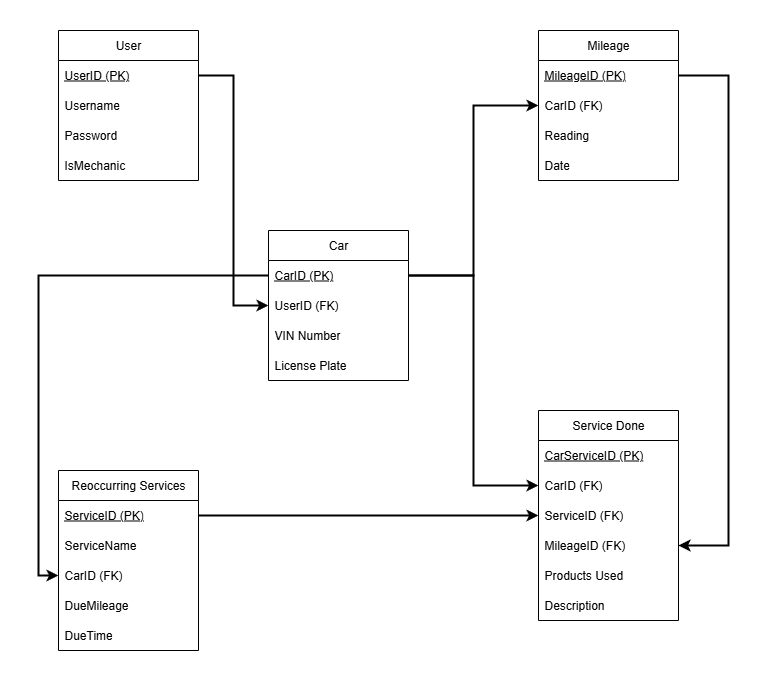

The diagram above was exported from draw.io. Its source (the exported page's mxGraphModel, read from the mxfile embedded in the PNG):
<mxGraphModel dx="2066" dy="1103" grid="1" gridSize="10" guides="1" tooltips="1" connect="1" arrows="1" fold="1" page="1" pageScale="1" pageWidth="850" pageHeight="1100" math="0" shadow="0">
  <root>
    <mxCell id="0" />
    <mxCell id="1" parent="0" />
    <mxCell id="zqsQLIGYLYNqMTzboAx5-2" value="User" style="swimlane;fontStyle=0;childLayout=stackLayout;horizontal=1;startSize=30;horizontalStack=0;resizeParent=1;resizeParentMax=0;resizeLast=0;collapsible=1;marginBottom=0;whiteSpace=wrap;html=1;" parent="1" vertex="1">
      <mxGeometry x="130" y="230" width="140" height="150" as="geometry" />
    </mxCell>
    <mxCell id="zqsQLIGYLYNqMTzboAx5-3" value="&lt;u&gt;UserID (PK)&lt;/u&gt;" style="text;strokeColor=none;fillColor=none;align=left;verticalAlign=middle;spacingLeft=4;spacingRight=4;overflow=hidden;points=[[0,0.5],[1,0.5]];portConstraint=eastwest;rotatable=0;whiteSpace=wrap;html=1;" parent="zqsQLIGYLYNqMTzboAx5-2" vertex="1">
      <mxGeometry y="30" width="140" height="30" as="geometry" />
    </mxCell>
    <mxCell id="zqsQLIGYLYNqMTzboAx5-4" value="Username" style="text;strokeColor=none;fillColor=none;align=left;verticalAlign=middle;spacingLeft=4;spacingRight=4;overflow=hidden;points=[[0,0.5],[1,0.5]];portConstraint=eastwest;rotatable=0;whiteSpace=wrap;html=1;" parent="zqsQLIGYLYNqMTzboAx5-2" vertex="1">
      <mxGeometry y="60" width="140" height="30" as="geometry" />
    </mxCell>
    <mxCell id="zqsQLIGYLYNqMTzboAx5-5" value="Password" style="text;strokeColor=none;fillColor=none;align=left;verticalAlign=middle;spacingLeft=4;spacingRight=4;overflow=hidden;points=[[0,0.5],[1,0.5]];portConstraint=eastwest;rotatable=0;whiteSpace=wrap;html=1;" parent="zqsQLIGYLYNqMTzboAx5-2" vertex="1">
      <mxGeometry y="90" width="140" height="30" as="geometry" />
    </mxCell>
    <mxCell id="zqsQLIGYLYNqMTzboAx5-6" value="IsMechanic" style="text;strokeColor=none;fillColor=none;align=left;verticalAlign=middle;spacingLeft=4;spacingRight=4;overflow=hidden;points=[[0,0.5],[1,0.5]];portConstraint=eastwest;rotatable=0;whiteSpace=wrap;html=1;" parent="zqsQLIGYLYNqMTzboAx5-2" vertex="1">
      <mxGeometry y="120" width="140" height="30" as="geometry" />
    </mxCell>
    <mxCell id="DX0LSY-dfmZFrwKkVUaD-1" value="Car" style="swimlane;fontStyle=0;childLayout=stackLayout;horizontal=1;startSize=30;horizontalStack=0;resizeParent=1;resizeParentMax=0;resizeLast=0;collapsible=1;marginBottom=0;whiteSpace=wrap;html=1;" parent="1" vertex="1">
      <mxGeometry x="340" y="430" width="140" height="150" as="geometry" />
    </mxCell>
    <mxCell id="DX0LSY-dfmZFrwKkVUaD-2" value="&lt;u&gt;CarID (PK)&lt;/u&gt;" style="text;strokeColor=none;fillColor=none;align=left;verticalAlign=middle;spacingLeft=4;spacingRight=4;overflow=hidden;points=[[0,0.5],[1,0.5]];portConstraint=eastwest;rotatable=0;whiteSpace=wrap;html=1;" parent="DX0LSY-dfmZFrwKkVUaD-1" vertex="1">
      <mxGeometry y="30" width="140" height="30" as="geometry" />
    </mxCell>
    <mxCell id="DX0LSY-dfmZFrwKkVUaD-4" value="UserID (FK)" style="text;strokeColor=none;fillColor=none;align=left;verticalAlign=middle;spacingLeft=4;spacingRight=4;overflow=hidden;points=[[0,0.5],[1,0.5]];portConstraint=eastwest;rotatable=0;whiteSpace=wrap;html=1;" parent="DX0LSY-dfmZFrwKkVUaD-1" vertex="1">
      <mxGeometry y="60" width="140" height="30" as="geometry" />
    </mxCell>
    <mxCell id="DX0LSY-dfmZFrwKkVUaD-10" value="VIN Number" style="text;strokeColor=none;fillColor=none;align=left;verticalAlign=middle;spacingLeft=4;spacingRight=4;overflow=hidden;points=[[0,0.5],[1,0.5]];portConstraint=eastwest;rotatable=0;whiteSpace=wrap;html=1;" parent="DX0LSY-dfmZFrwKkVUaD-1" vertex="1">
      <mxGeometry y="90" width="140" height="30" as="geometry" />
    </mxCell>
    <mxCell id="DX0LSY-dfmZFrwKkVUaD-11" value="License Plate" style="text;strokeColor=none;fillColor=none;align=left;verticalAlign=middle;spacingLeft=4;spacingRight=4;overflow=hidden;points=[[0,0.5],[1,0.5]];portConstraint=eastwest;rotatable=0;whiteSpace=wrap;html=1;" parent="DX0LSY-dfmZFrwKkVUaD-1" vertex="1">
      <mxGeometry y="120" width="140" height="30" as="geometry" />
    </mxCell>
    <mxCell id="DX0LSY-dfmZFrwKkVUaD-5" style="edgeStyle=orthogonalEdgeStyle;rounded=0;orthogonalLoop=1;jettySize=auto;html=1;exitX=1;exitY=0.5;exitDx=0;exitDy=0;entryX=0;entryY=0.5;entryDx=0;entryDy=0;strokeWidth=2;" parent="1" source="zqsQLIGYLYNqMTzboAx5-3" target="DX0LSY-dfmZFrwKkVUaD-4" edge="1">
      <mxGeometry relative="1" as="geometry" />
    </mxCell>
    <mxCell id="DX0LSY-dfmZFrwKkVUaD-12" value="Reoccurring Services" style="swimlane;fontStyle=0;childLayout=stackLayout;horizontal=1;startSize=30;horizontalStack=0;resizeParent=1;resizeParentMax=0;resizeLast=0;collapsible=1;marginBottom=0;whiteSpace=wrap;html=1;" parent="1" vertex="1">
      <mxGeometry x="130" y="670" width="140" height="180" as="geometry" />
    </mxCell>
    <mxCell id="DX0LSY-dfmZFrwKkVUaD-14" value="&lt;u&gt;ServiceID (PK)&lt;/u&gt;" style="text;strokeColor=none;fillColor=none;align=left;verticalAlign=middle;spacingLeft=4;spacingRight=4;overflow=hidden;points=[[0,0.5],[1,0.5]];portConstraint=eastwest;rotatable=0;whiteSpace=wrap;html=1;" parent="DX0LSY-dfmZFrwKkVUaD-12" vertex="1">
      <mxGeometry y="30" width="140" height="30" as="geometry" />
    </mxCell>
    <mxCell id="d_huYpm3Dkgc-2qix997-7" value="ServiceName" style="text;strokeColor=none;fillColor=none;align=left;verticalAlign=middle;spacingLeft=4;spacingRight=4;overflow=hidden;points=[[0,0.5],[1,0.5]];portConstraint=eastwest;rotatable=0;whiteSpace=wrap;html=1;" parent="DX0LSY-dfmZFrwKkVUaD-12" vertex="1">
      <mxGeometry y="60" width="140" height="30" as="geometry" />
    </mxCell>
    <mxCell id="DX0LSY-dfmZFrwKkVUaD-13" value="CarID (FK)" style="text;strokeColor=none;fillColor=none;align=left;verticalAlign=middle;spacingLeft=4;spacingRight=4;overflow=hidden;points=[[0,0.5],[1,0.5]];portConstraint=eastwest;rotatable=0;whiteSpace=wrap;html=1;" parent="DX0LSY-dfmZFrwKkVUaD-12" vertex="1">
      <mxGeometry y="90" width="140" height="30" as="geometry" />
    </mxCell>
    <mxCell id="DX0LSY-dfmZFrwKkVUaD-15" value="DueMileage" style="text;strokeColor=none;fillColor=none;align=left;verticalAlign=middle;spacingLeft=4;spacingRight=4;overflow=hidden;points=[[0,0.5],[1,0.5]];portConstraint=eastwest;rotatable=0;whiteSpace=wrap;html=1;" parent="DX0LSY-dfmZFrwKkVUaD-12" vertex="1">
      <mxGeometry y="120" width="140" height="30" as="geometry" />
    </mxCell>
    <mxCell id="d_huYpm3Dkgc-2qix997-4" value="DueTime" style="text;strokeColor=none;fillColor=none;align=left;verticalAlign=middle;spacingLeft=4;spacingRight=4;overflow=hidden;points=[[0,0.5],[1,0.5]];portConstraint=eastwest;rotatable=0;whiteSpace=wrap;html=1;" parent="DX0LSY-dfmZFrwKkVUaD-12" vertex="1">
      <mxGeometry y="150" width="140" height="30" as="geometry" />
    </mxCell>
    <mxCell id="DX0LSY-dfmZFrwKkVUaD-17" value="Mileage" style="swimlane;fontStyle=0;childLayout=stackLayout;horizontal=1;startSize=30;horizontalStack=0;resizeParent=1;resizeParentMax=0;resizeLast=0;collapsible=1;marginBottom=0;whiteSpace=wrap;html=1;" parent="1" vertex="1">
      <mxGeometry x="610" y="230" width="140" height="150" as="geometry" />
    </mxCell>
    <mxCell id="DX0LSY-dfmZFrwKkVUaD-21" value="&lt;u&gt;MileageID (PK)&lt;/u&gt;" style="text;strokeColor=none;fillColor=none;align=left;verticalAlign=middle;spacingLeft=4;spacingRight=4;overflow=hidden;points=[[0,0.5],[1,0.5]];portConstraint=eastwest;rotatable=0;whiteSpace=wrap;html=1;" parent="DX0LSY-dfmZFrwKkVUaD-17" vertex="1">
      <mxGeometry y="30" width="140" height="30" as="geometry" />
    </mxCell>
    <mxCell id="DX0LSY-dfmZFrwKkVUaD-18" value="CarID (FK&lt;span style=&quot;background-color: transparent; color: light-dark(rgb(0, 0, 0), rgb(255, 255, 255));&quot;&gt;)&lt;/span&gt;" style="text;strokeColor=none;fillColor=none;align=left;verticalAlign=middle;spacingLeft=4;spacingRight=4;overflow=hidden;points=[[0,0.5],[1,0.5]];portConstraint=eastwest;rotatable=0;whiteSpace=wrap;html=1;" parent="DX0LSY-dfmZFrwKkVUaD-17" vertex="1">
      <mxGeometry y="60" width="140" height="30" as="geometry" />
    </mxCell>
    <mxCell id="DX0LSY-dfmZFrwKkVUaD-19" value="Reading" style="text;strokeColor=none;fillColor=none;align=left;verticalAlign=middle;spacingLeft=4;spacingRight=4;overflow=hidden;points=[[0,0.5],[1,0.5]];portConstraint=eastwest;rotatable=0;whiteSpace=wrap;html=1;" parent="DX0LSY-dfmZFrwKkVUaD-17" vertex="1">
      <mxGeometry y="90" width="140" height="30" as="geometry" />
    </mxCell>
    <mxCell id="DX0LSY-dfmZFrwKkVUaD-20" value="Date" style="text;strokeColor=none;fillColor=none;align=left;verticalAlign=middle;spacingLeft=4;spacingRight=4;overflow=hidden;points=[[0,0.5],[1,0.5]];portConstraint=eastwest;rotatable=0;whiteSpace=wrap;html=1;" parent="DX0LSY-dfmZFrwKkVUaD-17" vertex="1">
      <mxGeometry y="120" width="140" height="30" as="geometry" />
    </mxCell>
    <mxCell id="DX0LSY-dfmZFrwKkVUaD-22" style="edgeStyle=orthogonalEdgeStyle;rounded=0;orthogonalLoop=1;jettySize=auto;html=1;entryX=0;entryY=0.5;entryDx=0;entryDy=0;strokeWidth=2;" parent="1" source="DX0LSY-dfmZFrwKkVUaD-2" target="DX0LSY-dfmZFrwKkVUaD-18" edge="1">
      <mxGeometry relative="1" as="geometry" />
    </mxCell>
    <mxCell id="DX0LSY-dfmZFrwKkVUaD-23" value="Service Done" style="swimlane;fontStyle=0;childLayout=stackLayout;horizontal=1;startSize=30;horizontalStack=0;resizeParent=1;resizeParentMax=0;resizeLast=0;collapsible=1;marginBottom=0;whiteSpace=wrap;html=1;" parent="1" vertex="1">
      <mxGeometry x="610" y="610" width="140" height="210" as="geometry" />
    </mxCell>
    <mxCell id="d_huYpm3Dkgc-2qix997-2" value="&lt;u&gt;CarServiceID (PK)&lt;/u&gt;" style="text;strokeColor=none;fillColor=none;align=left;verticalAlign=middle;spacingLeft=4;spacingRight=4;overflow=hidden;points=[[0,0.5],[1,0.5]];portConstraint=eastwest;rotatable=0;whiteSpace=wrap;html=1;" parent="DX0LSY-dfmZFrwKkVUaD-23" vertex="1">
      <mxGeometry y="30" width="140" height="30" as="geometry" />
    </mxCell>
    <mxCell id="DX0LSY-dfmZFrwKkVUaD-24" value="CarID (FK)" style="text;strokeColor=none;fillColor=none;align=left;verticalAlign=middle;spacingLeft=4;spacingRight=4;overflow=hidden;points=[[0,0.5],[1,0.5]];portConstraint=eastwest;rotatable=0;whiteSpace=wrap;html=1;" parent="DX0LSY-dfmZFrwKkVUaD-23" vertex="1">
      <mxGeometry y="60" width="140" height="30" as="geometry" />
    </mxCell>
    <mxCell id="DX0LSY-dfmZFrwKkVUaD-25" value="ServiceID (FK)" style="text;strokeColor=none;fillColor=none;align=left;verticalAlign=middle;spacingLeft=4;spacingRight=4;overflow=hidden;points=[[0,0.5],[1,0.5]];portConstraint=eastwest;rotatable=0;whiteSpace=wrap;html=1;" parent="DX0LSY-dfmZFrwKkVUaD-23" vertex="1">
      <mxGeometry y="90" width="140" height="30" as="geometry" />
    </mxCell>
    <mxCell id="DX0LSY-dfmZFrwKkVUaD-26" value="MileageID (FK)" style="text;strokeColor=none;fillColor=none;align=left;verticalAlign=middle;spacingLeft=4;spacingRight=4;overflow=hidden;points=[[0,0.5],[1,0.5]];portConstraint=eastwest;rotatable=0;whiteSpace=wrap;html=1;" parent="DX0LSY-dfmZFrwKkVUaD-23" vertex="1">
      <mxGeometry y="120" width="140" height="30" as="geometry" />
    </mxCell>
    <mxCell id="DX0LSY-dfmZFrwKkVUaD-30" value="Products Used" style="text;strokeColor=none;fillColor=none;align=left;verticalAlign=middle;spacingLeft=4;spacingRight=4;overflow=hidden;points=[[0,0.5],[1,0.5]];portConstraint=eastwest;rotatable=0;whiteSpace=wrap;html=1;" parent="DX0LSY-dfmZFrwKkVUaD-23" vertex="1">
      <mxGeometry y="150" width="140" height="30" as="geometry" />
    </mxCell>
    <mxCell id="DX0LSY-dfmZFrwKkVUaD-31" value="Description" style="text;strokeColor=none;fillColor=none;align=left;verticalAlign=middle;spacingLeft=4;spacingRight=4;overflow=hidden;points=[[0,0.5],[1,0.5]];portConstraint=eastwest;rotatable=0;whiteSpace=wrap;html=1;" parent="DX0LSY-dfmZFrwKkVUaD-23" vertex="1">
      <mxGeometry y="180" width="140" height="30" as="geometry" />
    </mxCell>
    <mxCell id="DX0LSY-dfmZFrwKkVUaD-27" style="edgeStyle=orthogonalEdgeStyle;rounded=0;orthogonalLoop=1;jettySize=auto;html=1;exitX=1;exitY=0.5;exitDx=0;exitDy=0;entryX=0;entryY=0.5;entryDx=0;entryDy=0;strokeWidth=2;" parent="1" source="DX0LSY-dfmZFrwKkVUaD-2" target="DX0LSY-dfmZFrwKkVUaD-24" edge="1">
      <mxGeometry relative="1" as="geometry" />
    </mxCell>
    <mxCell id="DX0LSY-dfmZFrwKkVUaD-28" style="edgeStyle=orthogonalEdgeStyle;rounded=0;orthogonalLoop=1;jettySize=auto;html=1;exitX=1;exitY=0.5;exitDx=0;exitDy=0;strokeWidth=2;" parent="1" source="DX0LSY-dfmZFrwKkVUaD-14" target="DX0LSY-dfmZFrwKkVUaD-25" edge="1">
      <mxGeometry relative="1" as="geometry" />
    </mxCell>
    <mxCell id="d_huYpm3Dkgc-2qix997-3" style="edgeStyle=orthogonalEdgeStyle;rounded=0;orthogonalLoop=1;jettySize=auto;html=1;entryX=1;entryY=0.5;entryDx=0;entryDy=0;exitX=1;exitY=0.5;exitDx=0;exitDy=0;strokeWidth=2;" parent="1" source="DX0LSY-dfmZFrwKkVUaD-21" target="DX0LSY-dfmZFrwKkVUaD-26" edge="1">
      <mxGeometry relative="1" as="geometry">
        <Array as="points">
          <mxPoint x="800" y="275" />
          <mxPoint x="800" y="745" />
        </Array>
      </mxGeometry>
    </mxCell>
    <mxCell id="d_huYpm3Dkgc-2qix997-6" style="edgeStyle=orthogonalEdgeStyle;rounded=0;orthogonalLoop=1;jettySize=auto;html=1;entryX=0;entryY=0.5;entryDx=0;entryDy=0;strokeWidth=2;" parent="1" source="DX0LSY-dfmZFrwKkVUaD-2" target="DX0LSY-dfmZFrwKkVUaD-13" edge="1">
      <mxGeometry relative="1" as="geometry" />
    </mxCell>
  </root>
</mxGraphModel>